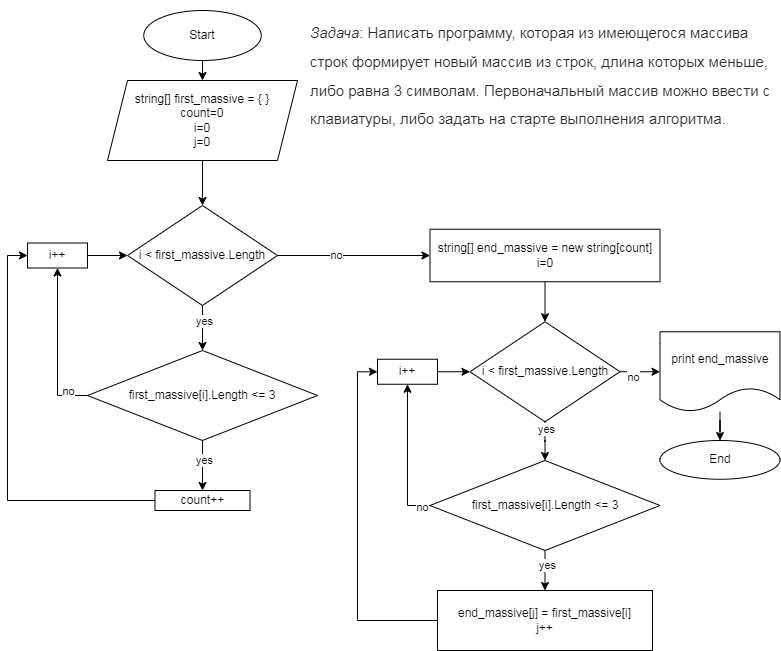

The diagram above was exported from draw.io. Its source (the exported page's mxGraphModel, read from the mxfile embedded in the PNG):
<mxGraphModel dx="1422" dy="847" grid="1" gridSize="10" guides="1" tooltips="1" connect="1" arrows="1" fold="1" page="1" pageScale="1" pageWidth="827" pageHeight="1169" math="0" shadow="0">
  <root>
    <mxCell id="0" />
    <mxCell id="1" parent="0" />
    <mxCell id="mNLfmxSGEMjkmzMVbvAw-17" style="edgeStyle=orthogonalEdgeStyle;rounded=0;orthogonalLoop=1;jettySize=auto;html=1;exitX=0.5;exitY=1;exitDx=0;exitDy=0;entryX=0.5;entryY=0;entryDx=0;entryDy=0;" edge="1" parent="1" source="FHNpQnQKOiCa-jrJm4UA-1" target="mNLfmxSGEMjkmzMVbvAw-1">
      <mxGeometry relative="1" as="geometry">
        <mxPoint x="235" y="160" as="sourcePoint" />
      </mxGeometry>
    </mxCell>
    <mxCell id="FHNpQnQKOiCa-jrJm4UA-1" value="string[] first_massive = { }&lt;br&gt;count=0&lt;br&gt;i=0&lt;br&gt;j=0" style="shape=parallelogram;perimeter=parallelogramPerimeter;whiteSpace=wrap;html=1;fixedSize=1;" vertex="1" parent="1">
      <mxGeometry x="140" y="80" width="190" height="80" as="geometry" />
    </mxCell>
    <mxCell id="mNLfmxSGEMjkmzMVbvAw-3" value="" style="edgeStyle=orthogonalEdgeStyle;rounded=0;orthogonalLoop=1;jettySize=auto;html=1;entryX=0;entryY=0.5;entryDx=0;entryDy=0;" edge="1" parent="1" source="mNLfmxSGEMjkmzMVbvAw-1" target="mNLfmxSGEMjkmzMVbvAw-20">
      <mxGeometry relative="1" as="geometry">
        <mxPoint x="520" y="287.5" as="targetPoint" />
      </mxGeometry>
    </mxCell>
    <mxCell id="mNLfmxSGEMjkmzMVbvAw-18" value="no" style="edgeLabel;html=1;align=center;verticalAlign=middle;resizable=0;points=[];" vertex="1" connectable="0" parent="mNLfmxSGEMjkmzMVbvAw-3">
      <mxGeometry x="-0.2348" y="1" relative="1" as="geometry">
        <mxPoint as="offset" />
      </mxGeometry>
    </mxCell>
    <mxCell id="mNLfmxSGEMjkmzMVbvAw-7" value="" style="edgeStyle=orthogonalEdgeStyle;rounded=0;orthogonalLoop=1;jettySize=auto;html=1;entryX=0.5;entryY=0;entryDx=0;entryDy=0;" edge="1" parent="1" source="mNLfmxSGEMjkmzMVbvAw-1" target="mNLfmxSGEMjkmzMVbvAw-6">
      <mxGeometry relative="1" as="geometry">
        <mxPoint x="235" y="350" as="targetPoint" />
      </mxGeometry>
    </mxCell>
    <mxCell id="mNLfmxSGEMjkmzMVbvAw-16" value="yes" style="edgeLabel;html=1;align=center;verticalAlign=middle;resizable=0;points=[];" vertex="1" connectable="0" parent="mNLfmxSGEMjkmzMVbvAw-7">
      <mxGeometry x="-0.322" y="1" relative="1" as="geometry">
        <mxPoint as="offset" />
      </mxGeometry>
    </mxCell>
    <mxCell id="mNLfmxSGEMjkmzMVbvAw-1" value="i &amp;lt; first_massive.Length" style="rhombus;whiteSpace=wrap;html=1;" vertex="1" parent="1">
      <mxGeometry x="160" y="205" width="150" height="100" as="geometry" />
    </mxCell>
    <mxCell id="mNLfmxSGEMjkmzMVbvAw-9" value="" style="edgeStyle=orthogonalEdgeStyle;rounded=0;orthogonalLoop=1;jettySize=auto;html=1;exitX=0.5;exitY=1;exitDx=0;exitDy=0;" edge="1" parent="1" source="mNLfmxSGEMjkmzMVbvAw-6" target="mNLfmxSGEMjkmzMVbvAw-8">
      <mxGeometry relative="1" as="geometry">
        <mxPoint x="235" y="440" as="sourcePoint" />
      </mxGeometry>
    </mxCell>
    <mxCell id="mNLfmxSGEMjkmzMVbvAw-10" value="yes" style="edgeLabel;html=1;align=center;verticalAlign=middle;resizable=0;points=[];" vertex="1" connectable="0" parent="mNLfmxSGEMjkmzMVbvAw-9">
      <mxGeometry x="-0.2421" y="1" relative="1" as="geometry">
        <mxPoint as="offset" />
      </mxGeometry>
    </mxCell>
    <mxCell id="mNLfmxSGEMjkmzMVbvAw-11" style="edgeStyle=orthogonalEdgeStyle;rounded=0;orthogonalLoop=1;jettySize=auto;html=1;exitX=0;exitY=0.5;exitDx=0;exitDy=0;entryX=0.5;entryY=1;entryDx=0;entryDy=0;" edge="1" parent="1" target="mNLfmxSGEMjkmzMVbvAw-13">
      <mxGeometry relative="1" as="geometry">
        <mxPoint x="120" y="395" as="sourcePoint" />
        <Array as="points">
          <mxPoint x="90" y="395" />
        </Array>
      </mxGeometry>
    </mxCell>
    <mxCell id="mNLfmxSGEMjkmzMVbvAw-12" value="no" style="edgeLabel;html=1;align=center;verticalAlign=middle;resizable=0;points=[];" vertex="1" connectable="0" parent="mNLfmxSGEMjkmzMVbvAw-11">
      <mxGeometry x="-0.2952" relative="1" as="geometry">
        <mxPoint x="10" y="21" as="offset" />
      </mxGeometry>
    </mxCell>
    <mxCell id="mNLfmxSGEMjkmzMVbvAw-6" value="first_massive[i].Length &amp;lt;= 3" style="rhombus;whiteSpace=wrap;html=1;" vertex="1" parent="1">
      <mxGeometry x="120" y="350" width="230" height="90" as="geometry" />
    </mxCell>
    <mxCell id="mNLfmxSGEMjkmzMVbvAw-15" style="edgeStyle=orthogonalEdgeStyle;rounded=0;orthogonalLoop=1;jettySize=auto;html=1;exitX=0;exitY=0.5;exitDx=0;exitDy=0;entryX=0;entryY=0.5;entryDx=0;entryDy=0;" edge="1" parent="1" source="mNLfmxSGEMjkmzMVbvAw-8" target="mNLfmxSGEMjkmzMVbvAw-13">
      <mxGeometry relative="1" as="geometry" />
    </mxCell>
    <mxCell id="mNLfmxSGEMjkmzMVbvAw-8" value="count++" style="whiteSpace=wrap;html=1;" vertex="1" parent="1">
      <mxGeometry x="187.5" y="490" width="95" height="20" as="geometry" />
    </mxCell>
    <mxCell id="mNLfmxSGEMjkmzMVbvAw-14" style="edgeStyle=orthogonalEdgeStyle;rounded=0;orthogonalLoop=1;jettySize=auto;html=1;exitX=1;exitY=0.5;exitDx=0;exitDy=0;entryX=0;entryY=0.5;entryDx=0;entryDy=0;" edge="1" parent="1" source="mNLfmxSGEMjkmzMVbvAw-13" target="mNLfmxSGEMjkmzMVbvAw-1">
      <mxGeometry relative="1" as="geometry" />
    </mxCell>
    <mxCell id="mNLfmxSGEMjkmzMVbvAw-13" value="i++" style="whiteSpace=wrap;html=1;" vertex="1" parent="1">
      <mxGeometry x="60" y="242.5" width="60" height="25" as="geometry" />
    </mxCell>
    <mxCell id="mNLfmxSGEMjkmzMVbvAw-22" style="edgeStyle=orthogonalEdgeStyle;rounded=0;orthogonalLoop=1;jettySize=auto;html=1;exitX=0.5;exitY=1;exitDx=0;exitDy=0;entryX=0.5;entryY=0;entryDx=0;entryDy=0;" edge="1" parent="1" source="mNLfmxSGEMjkmzMVbvAw-20" target="mNLfmxSGEMjkmzMVbvAw-21">
      <mxGeometry relative="1" as="geometry" />
    </mxCell>
    <mxCell id="mNLfmxSGEMjkmzMVbvAw-20" value="string[] end_massive = new string[count]&lt;br&gt;i=0" style="rounded=0;whiteSpace=wrap;html=1;" vertex="1" parent="1">
      <mxGeometry x="462.5" y="228.75" width="230" height="52.5" as="geometry" />
    </mxCell>
    <mxCell id="mNLfmxSGEMjkmzMVbvAw-24" value="" style="edgeStyle=orthogonalEdgeStyle;rounded=0;orthogonalLoop=1;jettySize=auto;html=1;entryX=0.5;entryY=0;entryDx=0;entryDy=0;" edge="1" parent="1" source="mNLfmxSGEMjkmzMVbvAw-21" target="mNLfmxSGEMjkmzMVbvAw-25">
      <mxGeometry relative="1" as="geometry">
        <mxPoint x="577.5" y="511.25" as="targetPoint" />
      </mxGeometry>
    </mxCell>
    <mxCell id="mNLfmxSGEMjkmzMVbvAw-38" value="yes" style="edgeLabel;html=1;align=center;verticalAlign=middle;resizable=0;points=[];" vertex="1" connectable="0" parent="mNLfmxSGEMjkmzMVbvAw-24">
      <mxGeometry x="-0.6577" y="1" relative="1" as="geometry">
        <mxPoint as="offset" />
      </mxGeometry>
    </mxCell>
    <mxCell id="mNLfmxSGEMjkmzMVbvAw-40" style="edgeStyle=orthogonalEdgeStyle;rounded=0;orthogonalLoop=1;jettySize=auto;html=1;exitX=1;exitY=0.5;exitDx=0;exitDy=0;entryX=0;entryY=0.5;entryDx=0;entryDy=0;" edge="1" parent="1" source="mNLfmxSGEMjkmzMVbvAw-21" target="mNLfmxSGEMjkmzMVbvAw-39">
      <mxGeometry relative="1" as="geometry" />
    </mxCell>
    <mxCell id="mNLfmxSGEMjkmzMVbvAw-45" value="no" style="edgeLabel;html=1;align=center;verticalAlign=middle;resizable=0;points=[];" vertex="1" connectable="0" parent="mNLfmxSGEMjkmzMVbvAw-40">
      <mxGeometry x="-0.3333" y="-5" relative="1" as="geometry">
        <mxPoint as="offset" />
      </mxGeometry>
    </mxCell>
    <mxCell id="mNLfmxSGEMjkmzMVbvAw-21" value="i &amp;lt; first_massive.Length" style="rhombus;whiteSpace=wrap;html=1;" vertex="1" parent="1">
      <mxGeometry x="502.5" y="321.25" width="150" height="100" as="geometry" />
    </mxCell>
    <mxCell id="mNLfmxSGEMjkmzMVbvAw-27" value="" style="edgeStyle=orthogonalEdgeStyle;rounded=0;orthogonalLoop=1;jettySize=auto;html=1;" edge="1" parent="1" source="mNLfmxSGEMjkmzMVbvAw-25" target="mNLfmxSGEMjkmzMVbvAw-26">
      <mxGeometry relative="1" as="geometry" />
    </mxCell>
    <mxCell id="mNLfmxSGEMjkmzMVbvAw-28" value="yes" style="edgeLabel;html=1;align=center;verticalAlign=middle;resizable=0;points=[];" vertex="1" connectable="0" parent="mNLfmxSGEMjkmzMVbvAw-27">
      <mxGeometry x="-0.2842" y="2" relative="1" as="geometry">
        <mxPoint as="offset" />
      </mxGeometry>
    </mxCell>
    <mxCell id="mNLfmxSGEMjkmzMVbvAw-29" style="edgeStyle=orthogonalEdgeStyle;rounded=0;orthogonalLoop=1;jettySize=auto;html=1;exitX=0;exitY=0.5;exitDx=0;exitDy=0;entryX=0.5;entryY=1;entryDx=0;entryDy=0;" edge="1" parent="1" source="mNLfmxSGEMjkmzMVbvAw-25" target="mNLfmxSGEMjkmzMVbvAw-34">
      <mxGeometry relative="1" as="geometry">
        <mxPoint x="292.5" y="431.25" as="targetPoint" />
      </mxGeometry>
    </mxCell>
    <mxCell id="mNLfmxSGEMjkmzMVbvAw-33" value="no" style="edgeLabel;html=1;align=center;verticalAlign=middle;resizable=0;points=[];" vertex="1" connectable="0" parent="mNLfmxSGEMjkmzMVbvAw-29">
      <mxGeometry x="-0.8889" y="1" relative="1" as="geometry">
        <mxPoint as="offset" />
      </mxGeometry>
    </mxCell>
    <mxCell id="mNLfmxSGEMjkmzMVbvAw-25" value="first_massive[i].Length &amp;lt;= 3" style="rhombus;whiteSpace=wrap;html=1;" vertex="1" parent="1">
      <mxGeometry x="462.5" y="460" width="230" height="90" as="geometry" />
    </mxCell>
    <mxCell id="mNLfmxSGEMjkmzMVbvAw-36" style="edgeStyle=orthogonalEdgeStyle;rounded=0;orthogonalLoop=1;jettySize=auto;html=1;exitX=0;exitY=0.5;exitDx=0;exitDy=0;entryX=0;entryY=0.5;entryDx=0;entryDy=0;" edge="1" parent="1" source="mNLfmxSGEMjkmzMVbvAw-26" target="mNLfmxSGEMjkmzMVbvAw-34">
      <mxGeometry relative="1" as="geometry" />
    </mxCell>
    <mxCell id="mNLfmxSGEMjkmzMVbvAw-26" value="end_massive[j] = first_massive[i]&lt;br&gt;j++" style="whiteSpace=wrap;html=1;" vertex="1" parent="1">
      <mxGeometry x="470" y="590" width="215" height="60" as="geometry" />
    </mxCell>
    <mxCell id="mNLfmxSGEMjkmzMVbvAw-35" style="edgeStyle=orthogonalEdgeStyle;rounded=0;orthogonalLoop=1;jettySize=auto;html=1;exitX=1;exitY=0.5;exitDx=0;exitDy=0;entryX=0;entryY=0.5;entryDx=0;entryDy=0;" edge="1" parent="1" source="mNLfmxSGEMjkmzMVbvAw-34" target="mNLfmxSGEMjkmzMVbvAw-21">
      <mxGeometry relative="1" as="geometry" />
    </mxCell>
    <mxCell id="mNLfmxSGEMjkmzMVbvAw-34" value="i++" style="whiteSpace=wrap;html=1;" vertex="1" parent="1">
      <mxGeometry x="410" y="358.75" width="60" height="25" as="geometry" />
    </mxCell>
    <mxCell id="mNLfmxSGEMjkmzMVbvAw-43" value="" style="edgeStyle=orthogonalEdgeStyle;rounded=0;orthogonalLoop=1;jettySize=auto;html=1;" edge="1" parent="1" source="mNLfmxSGEMjkmzMVbvAw-39" target="mNLfmxSGEMjkmzMVbvAw-42">
      <mxGeometry relative="1" as="geometry" />
    </mxCell>
    <mxCell id="mNLfmxSGEMjkmzMVbvAw-39" value="print end_massive" style="shape=document;whiteSpace=wrap;html=1;boundedLbl=1;" vertex="1" parent="1">
      <mxGeometry x="692.5" y="331.25" width="120" height="80" as="geometry" />
    </mxCell>
    <mxCell id="mNLfmxSGEMjkmzMVbvAw-44" style="edgeStyle=orthogonalEdgeStyle;rounded=0;orthogonalLoop=1;jettySize=auto;html=1;exitX=0.5;exitY=1;exitDx=0;exitDy=0;entryX=0.5;entryY=0;entryDx=0;entryDy=0;" edge="1" parent="1" source="mNLfmxSGEMjkmzMVbvAw-41" target="FHNpQnQKOiCa-jrJm4UA-1">
      <mxGeometry relative="1" as="geometry" />
    </mxCell>
    <mxCell id="mNLfmxSGEMjkmzMVbvAw-41" value="Start" style="ellipse;whiteSpace=wrap;html=1;" vertex="1" parent="1">
      <mxGeometry x="176.25" y="10" width="117.5" height="50" as="geometry" />
    </mxCell>
    <mxCell id="mNLfmxSGEMjkmzMVbvAw-42" value="End" style="ellipse;whiteSpace=wrap;html=1;" vertex="1" parent="1">
      <mxGeometry x="692.5" y="440" width="120" height="38.75" as="geometry" />
    </mxCell>
    <mxCell id="mNLfmxSGEMjkmzMVbvAw-46" value="&lt;h1&gt;&lt;em style=&quot;box-sizing: border-box; color: rgb(44, 45, 48); font-family: Roboto, &amp;quot;San Francisco&amp;quot;, &amp;quot;Helvetica Neue&amp;quot;, Helvetica, Arial; font-size: 15px; font-weight: 400; background-color: rgb(255, 255, 255);&quot;&gt;Задача&lt;/em&gt;&lt;span style=&quot;color: rgb(44, 45, 48); font-family: Roboto, &amp;quot;San Francisco&amp;quot;, &amp;quot;Helvetica Neue&amp;quot;, Helvetica, Arial; font-size: 15px; font-weight: 400; background-color: rgb(255, 255, 255);&quot;&gt;: Написать программу, которая из имеющегося массива строк формирует новый массив из строк, длина которых меньше, либо равна 3 символам. Первоначальный массив можно ввести с клавиатуры, либо задать на старте выполнения алгоритма.&lt;/span&gt;&lt;br&gt;&lt;/h1&gt;" style="text;html=1;strokeColor=none;fillColor=none;spacing=5;spacingTop=-20;whiteSpace=wrap;overflow=hidden;rounded=0;" vertex="1" parent="1">
      <mxGeometry x="337.5" y="10" width="472.5" height="150" as="geometry" />
    </mxCell>
  </root>
</mxGraphModel>